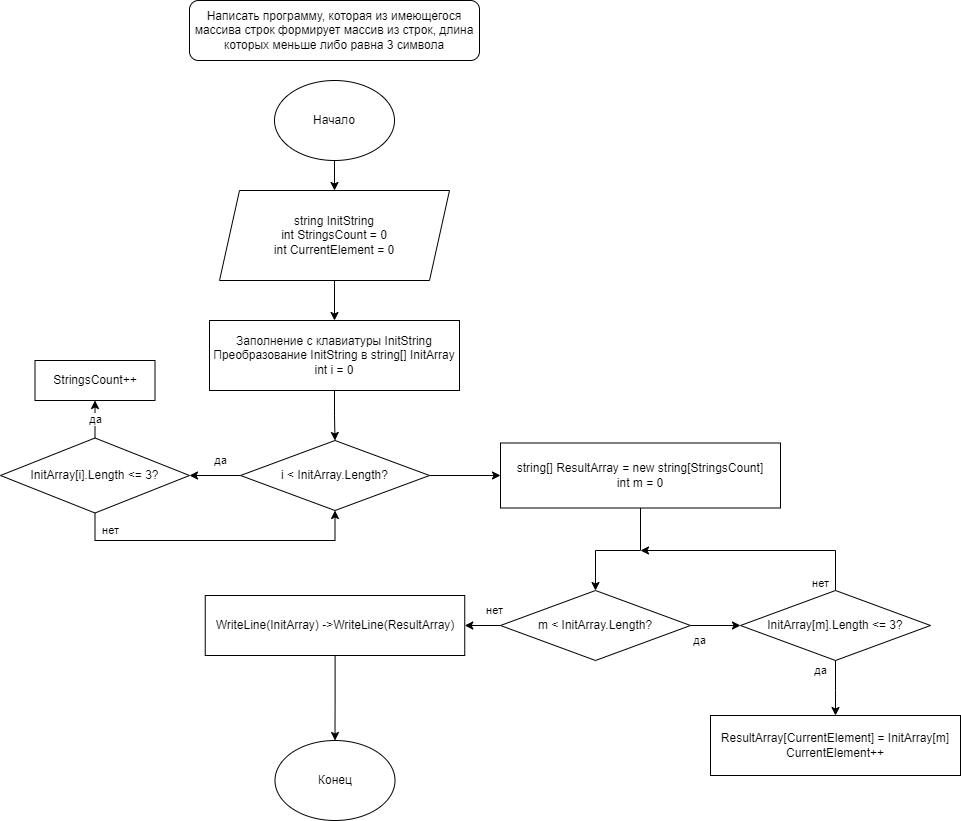

The diagram above was exported from draw.io. Its source (the exported page's mxGraphModel, read from the mxfile embedded in the PNG):
<mxGraphModel dx="1662" dy="1963" grid="1" gridSize="10" guides="1" tooltips="1" connect="1" arrows="1" fold="1" page="1" pageScale="1" pageWidth="827" pageHeight="1169" math="0" shadow="0">
  <root>
    <mxCell id="0" />
    <mxCell id="1" parent="0" />
    <mxCell id="WgNLtbT7ISA1ovvNiY_5-4" value="Написать программу, которая из имеющегося массива строк формирует массив из строк, длина которых меньше либо равна 3 символа" style="rounded=1;whiteSpace=wrap;html=1;" parent="1" vertex="1">
      <mxGeometry x="269" y="-20" width="290" height="60" as="geometry" />
    </mxCell>
    <mxCell id="WgNLtbT7ISA1ovvNiY_5-16" style="edgeStyle=orthogonalEdgeStyle;rounded=0;orthogonalLoop=1;jettySize=auto;html=1;entryX=0.5;entryY=0;entryDx=0;entryDy=0;" parent="1" source="WgNLtbT7ISA1ovvNiY_5-5" edge="1">
      <mxGeometry relative="1" as="geometry">
        <mxPoint x="414" y="300" as="targetPoint" />
      </mxGeometry>
    </mxCell>
    <mxCell id="WgNLtbT7ISA1ovvNiY_5-5" value="string InitString&lt;br&gt;int StringsCount = 0&lt;br&gt;int CurrentElement = 0" style="shape=parallelogram;perimeter=parallelogramPerimeter;whiteSpace=wrap;html=1;fixedSize=1;" parent="1" vertex="1">
      <mxGeometry x="299" y="170" width="230" height="90" as="geometry" />
    </mxCell>
    <mxCell id="WgNLtbT7ISA1ovvNiY_5-7" style="edgeStyle=orthogonalEdgeStyle;rounded=0;orthogonalLoop=1;jettySize=auto;html=1;entryX=0.5;entryY=0;entryDx=0;entryDy=0;" parent="1" source="WgNLtbT7ISA1ovvNiY_5-6" target="WgNLtbT7ISA1ovvNiY_5-5" edge="1">
      <mxGeometry relative="1" as="geometry" />
    </mxCell>
    <mxCell id="WgNLtbT7ISA1ovvNiY_5-6" value="Начало" style="ellipse;whiteSpace=wrap;html=1;" parent="1" vertex="1">
      <mxGeometry x="354" y="60" width="120" height="80" as="geometry" />
    </mxCell>
    <mxCell id="FBAw8qsZpUSeNUbQjsIy-2" style="edgeStyle=orthogonalEdgeStyle;rounded=0;orthogonalLoop=1;jettySize=auto;html=1;" edge="1" parent="1" source="FBAw8qsZpUSeNUbQjsIy-1" target="FBAw8qsZpUSeNUbQjsIy-3">
      <mxGeometry relative="1" as="geometry">
        <mxPoint x="414" y="420" as="targetPoint" />
      </mxGeometry>
    </mxCell>
    <mxCell id="FBAw8qsZpUSeNUbQjsIy-1" value="&lt;span&gt;Заполнение с клавиатуры InitString&lt;br&gt;Преобразование InitString в string[] InitArray&lt;br&gt;int i = 0&lt;br&gt;&lt;/span&gt;" style="rounded=0;whiteSpace=wrap;html=1;" vertex="1" parent="1">
      <mxGeometry x="289" y="300" width="250" height="70" as="geometry" />
    </mxCell>
    <mxCell id="FBAw8qsZpUSeNUbQjsIy-5" value="да" style="edgeStyle=orthogonalEdgeStyle;rounded=0;orthogonalLoop=1;jettySize=auto;html=1;entryX=1;entryY=0.5;entryDx=0;entryDy=0;" edge="1" parent="1" source="FBAw8qsZpUSeNUbQjsIy-3" target="FBAw8qsZpUSeNUbQjsIy-4">
      <mxGeometry x="-0.2157" y="-15" relative="1" as="geometry">
        <mxPoint as="offset" />
      </mxGeometry>
    </mxCell>
    <mxCell id="FBAw8qsZpUSeNUbQjsIy-10" value="" style="edgeStyle=orthogonalEdgeStyle;rounded=0;orthogonalLoop=1;jettySize=auto;html=1;" edge="1" parent="1" source="FBAw8qsZpUSeNUbQjsIy-3" target="FBAw8qsZpUSeNUbQjsIy-9">
      <mxGeometry relative="1" as="geometry" />
    </mxCell>
    <mxCell id="FBAw8qsZpUSeNUbQjsIy-3" value="i &amp;lt; InitArray.Length?" style="rhombus;whiteSpace=wrap;html=1;" vertex="1" parent="1">
      <mxGeometry x="320" y="420" width="189" height="70" as="geometry" />
    </mxCell>
    <mxCell id="FBAw8qsZpUSeNUbQjsIy-7" value="да" style="edgeStyle=orthogonalEdgeStyle;rounded=0;orthogonalLoop=1;jettySize=auto;html=1;entryX=0.5;entryY=1;entryDx=0;entryDy=0;" edge="1" parent="1" source="FBAw8qsZpUSeNUbQjsIy-4" target="FBAw8qsZpUSeNUbQjsIy-6">
      <mxGeometry relative="1" as="geometry" />
    </mxCell>
    <mxCell id="FBAw8qsZpUSeNUbQjsIy-8" value="нет" style="edgeStyle=orthogonalEdgeStyle;rounded=0;orthogonalLoop=1;jettySize=auto;html=1;entryX=0.5;entryY=1;entryDx=0;entryDy=0;" edge="1" parent="1" source="FBAw8qsZpUSeNUbQjsIy-4" target="FBAw8qsZpUSeNUbQjsIy-3">
      <mxGeometry x="-0.7106" y="10" relative="1" as="geometry">
        <mxPoint x="420" y="570" as="targetPoint" />
        <Array as="points">
          <mxPoint x="174" y="520" />
          <mxPoint x="414" y="520" />
        </Array>
        <mxPoint as="offset" />
      </mxGeometry>
    </mxCell>
    <mxCell id="FBAw8qsZpUSeNUbQjsIy-4" value="InitArray[i].Length &amp;lt;= 3?" style="rhombus;whiteSpace=wrap;html=1;" vertex="1" parent="1">
      <mxGeometry x="80" y="417.5" width="189" height="75" as="geometry" />
    </mxCell>
    <mxCell id="FBAw8qsZpUSeNUbQjsIy-6" value="StringsCount++" style="rounded=0;whiteSpace=wrap;html=1;" vertex="1" parent="1">
      <mxGeometry x="114.5" y="340" width="120" height="40" as="geometry" />
    </mxCell>
    <mxCell id="FBAw8qsZpUSeNUbQjsIy-12" value="" style="edgeStyle=orthogonalEdgeStyle;rounded=0;orthogonalLoop=1;jettySize=auto;html=1;" edge="1" parent="1" source="FBAw8qsZpUSeNUbQjsIy-9" target="FBAw8qsZpUSeNUbQjsIy-11">
      <mxGeometry relative="1" as="geometry">
        <Array as="points">
          <mxPoint x="720" y="530" />
          <mxPoint x="675" y="530" />
        </Array>
      </mxGeometry>
    </mxCell>
    <mxCell id="FBAw8qsZpUSeNUbQjsIy-9" value="string[] ResultArray = new string[StringsCount]&lt;br&gt;int m = 0" style="whiteSpace=wrap;html=1;" vertex="1" parent="1">
      <mxGeometry x="580" y="422.5" width="280" height="65" as="geometry" />
    </mxCell>
    <mxCell id="FBAw8qsZpUSeNUbQjsIy-14" value="да" style="edgeStyle=orthogonalEdgeStyle;rounded=0;orthogonalLoop=1;jettySize=auto;html=1;" edge="1" parent="1" source="FBAw8qsZpUSeNUbQjsIy-11" target="FBAw8qsZpUSeNUbQjsIy-13">
      <mxGeometry x="-0.625" y="-15" relative="1" as="geometry">
        <mxPoint as="offset" />
      </mxGeometry>
    </mxCell>
    <mxCell id="FBAw8qsZpUSeNUbQjsIy-19" value="нет" style="edgeStyle=orthogonalEdgeStyle;rounded=0;orthogonalLoop=1;jettySize=auto;html=1;" edge="1" parent="1" source="FBAw8qsZpUSeNUbQjsIy-11" target="FBAw8qsZpUSeNUbQjsIy-18">
      <mxGeometry x="-0.7391" y="-15" relative="1" as="geometry">
        <mxPoint as="offset" />
      </mxGeometry>
    </mxCell>
    <mxCell id="FBAw8qsZpUSeNUbQjsIy-11" value="m &amp;lt; InitArray.Length?" style="rhombus;whiteSpace=wrap;html=1;" vertex="1" parent="1">
      <mxGeometry x="580" y="570" width="190" height="70" as="geometry" />
    </mxCell>
    <mxCell id="FBAw8qsZpUSeNUbQjsIy-15" value="нет" style="edgeStyle=orthogonalEdgeStyle;rounded=0;orthogonalLoop=1;jettySize=auto;html=1;exitX=0.5;exitY=0;exitDx=0;exitDy=0;" edge="1" parent="1" source="FBAw8qsZpUSeNUbQjsIy-13">
      <mxGeometry x="-0.9375" y="15" relative="1" as="geometry">
        <mxPoint x="720" y="530" as="targetPoint" />
        <Array as="points">
          <mxPoint x="915" y="530" />
        </Array>
        <mxPoint as="offset" />
      </mxGeometry>
    </mxCell>
    <mxCell id="FBAw8qsZpUSeNUbQjsIy-17" value="да" style="edgeStyle=orthogonalEdgeStyle;rounded=0;orthogonalLoop=1;jettySize=auto;html=1;entryX=0.5;entryY=0;entryDx=0;entryDy=0;" edge="1" parent="1" target="FBAw8qsZpUSeNUbQjsIy-16">
      <mxGeometry x="-0.6491" y="-15" relative="1" as="geometry">
        <mxPoint x="915" y="640" as="sourcePoint" />
        <Array as="points">
          <mxPoint x="915" y="670" />
          <mxPoint x="915" y="670" />
        </Array>
        <mxPoint as="offset" />
      </mxGeometry>
    </mxCell>
    <mxCell id="FBAw8qsZpUSeNUbQjsIy-13" value="InitArray[m].Length &amp;lt;= 3?" style="rhombus;whiteSpace=wrap;html=1;" vertex="1" parent="1">
      <mxGeometry x="820" y="570" width="190" height="70" as="geometry" />
    </mxCell>
    <mxCell id="FBAw8qsZpUSeNUbQjsIy-16" value="ResultArray[CurrentElement] = InitArray[m]&lt;br&gt;CurrentElement++" style="whiteSpace=wrap;html=1;" vertex="1" parent="1">
      <mxGeometry x="790" y="695" width="250" height="60" as="geometry" />
    </mxCell>
    <mxCell id="FBAw8qsZpUSeNUbQjsIy-21" style="edgeStyle=orthogonalEdgeStyle;rounded=0;orthogonalLoop=1;jettySize=auto;html=1;entryX=0.5;entryY=0;entryDx=0;entryDy=0;" edge="1" parent="1" source="FBAw8qsZpUSeNUbQjsIy-18" target="FBAw8qsZpUSeNUbQjsIy-20">
      <mxGeometry relative="1" as="geometry" />
    </mxCell>
    <mxCell id="FBAw8qsZpUSeNUbQjsIy-18" value="WriteLine(InitArray) -&amp;gt;WriteLine(ResultArray)" style="whiteSpace=wrap;html=1;" vertex="1" parent="1">
      <mxGeometry x="284.75" y="575" width="259.5" height="60" as="geometry" />
    </mxCell>
    <mxCell id="FBAw8qsZpUSeNUbQjsIy-20" value="Конец" style="ellipse;whiteSpace=wrap;html=1;" vertex="1" parent="1">
      <mxGeometry x="354.5" y="720" width="120" height="80" as="geometry" />
    </mxCell>
  </root>
</mxGraphModel>